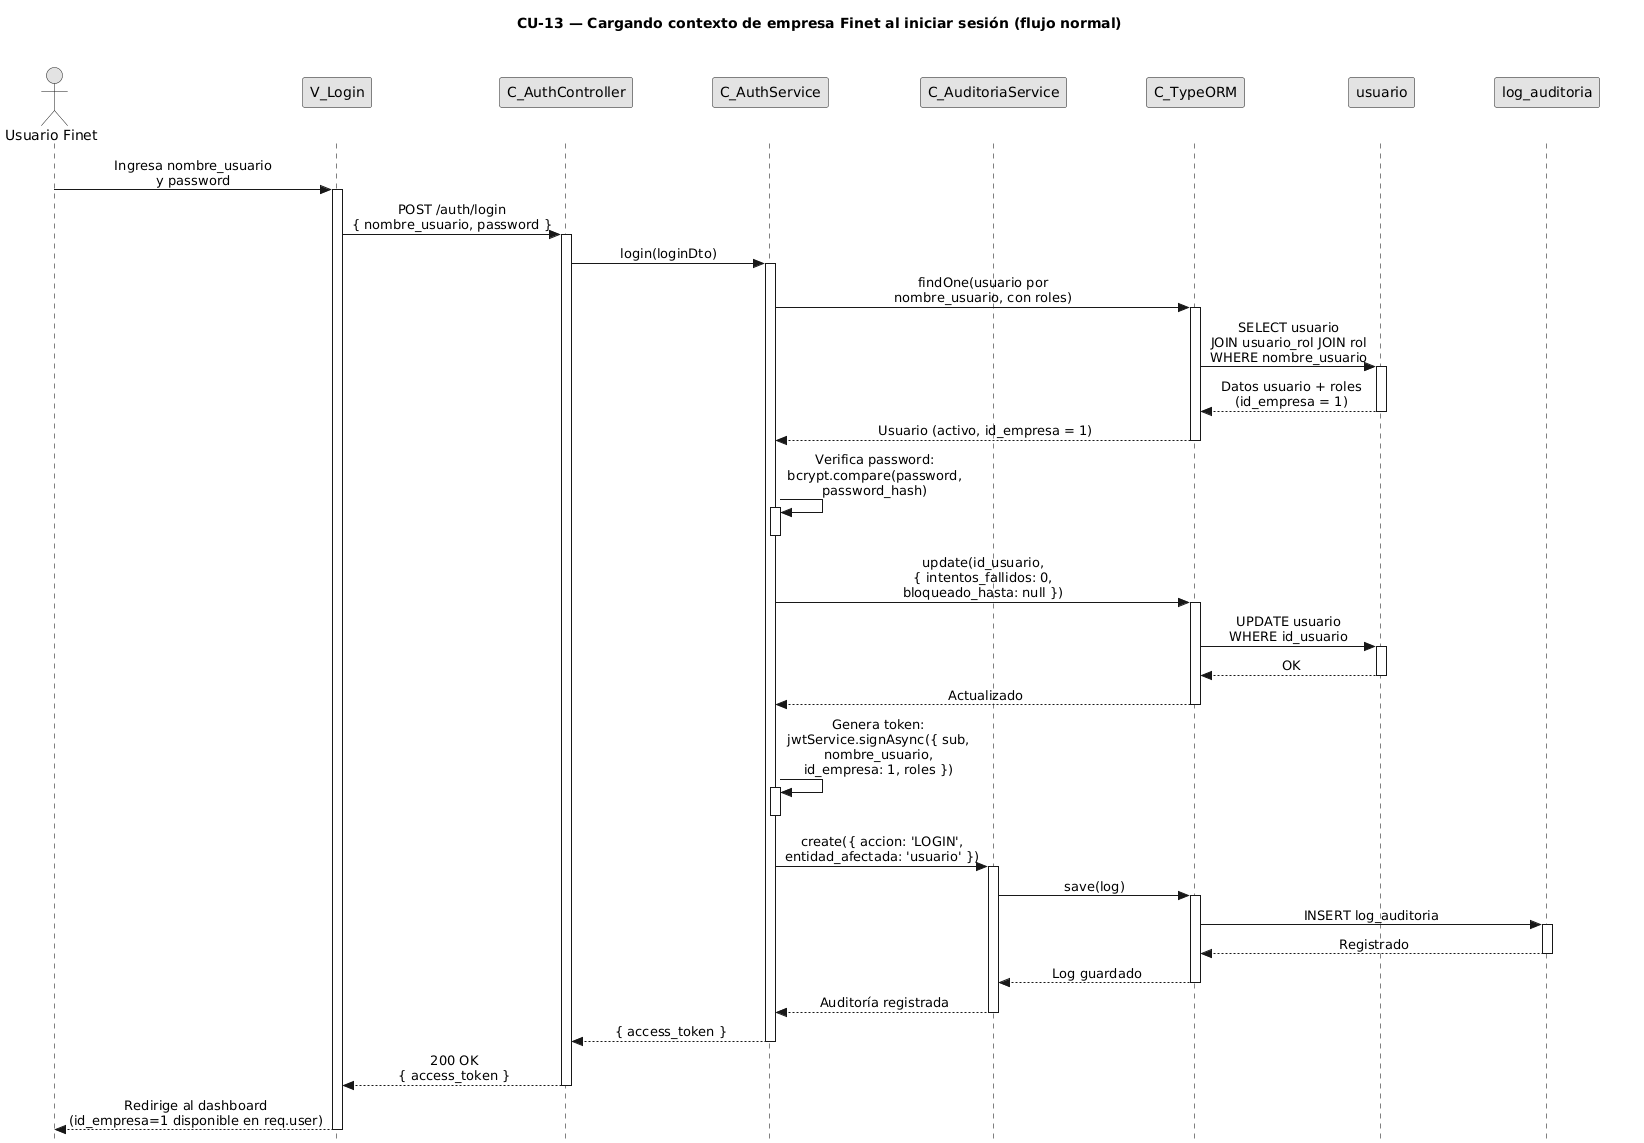

The diagram above was rendered by PlantUML. Its source (embedded in the PNG):
@startuml CU13-normal
title CU-13 — Cargando contexto de empresa Finet al iniciar sesión (flujo normal)

skinparam style strictuml
skinparam monochrome true
skinparam shadowing false
skinparam sequenceMessageAlign center
<style>
sequenceDiagram {
  participant {
    Margin 35
  }
  actor {
    Margin 15
  }
}
</style>
skinparam sequence {
  MessageAlign center
  LifeLineBorderColor black
}
hide footbox

actor "Usuario Finet" as user
participant "V_Login" as view
participant "C_AuthController" as ctrl
participant "C_AuthService" as svc
participant "C_AuditoriaService" as aud
participant "C_TypeORM" as orm
participant "usuario" as uent
participant "log_auditoria" as aent

user -> view : Ingresa nombre_usuario\ny password
activate view

view -> ctrl : POST /auth/login\n{ nombre_usuario, password }
activate ctrl

ctrl -> svc : login(loginDto)
activate svc

svc -> orm : findOne(usuario por\nnombre_usuario, con roles)
activate orm

orm -> uent : SELECT usuario\nJOIN usuario_rol JOIN rol\nWHERE nombre_usuario
activate uent
uent --> orm : Datos usuario + roles\n(id_empresa = 1)
deactivate uent

orm --> svc : Usuario (activo, id_empresa = 1)
deactivate orm

svc -> svc : Verifica password:\nbcrypt.compare(password,\npassword_hash)
activate svc
deactivate svc

svc -> orm : update(id_usuario,\n{ intentos_fallidos: 0,\nbloqueado_hasta: null })
activate orm

orm -> uent : UPDATE usuario\nWHERE id_usuario
activate uent
uent --> orm : OK
deactivate uent

orm --> svc : Actualizado
deactivate orm

svc -> svc : Genera token:\njwtService.signAsync({ sub,\nnombre_usuario,\nid_empresa: 1, roles })
activate svc
deactivate svc

svc -> aud : create({ accion: 'LOGIN',\nentidad_afectada: 'usuario' })
activate aud

aud -> orm : save(log)
activate orm

orm -> aent : INSERT log_auditoria
activate aent
aent --> orm : Registrado
deactivate aent

orm --> aud : Log guardado
deactivate orm

aud --> svc : Auditoría registrada
deactivate aud

svc --> ctrl : { access_token }
deactivate svc

ctrl --> view : 200 OK\n{ access_token }
deactivate ctrl

view --> user : Redirige al dashboard\n(id_empresa=1 disponible en req.user)
deactivate view

@enduml